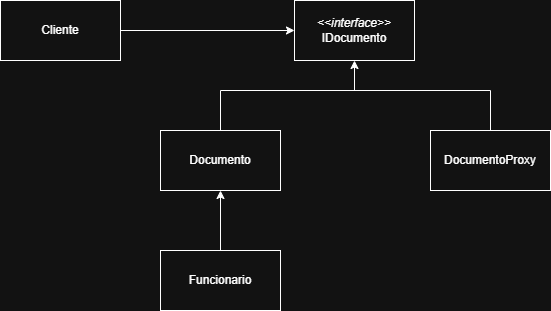

The diagram above was exported from draw.io. Its source (the exported page's mxGraphModel, read from the mxfile embedded in the PNG):
<mxGraphModel dx="1369" dy="757" grid="1" gridSize="10" guides="1" tooltips="1" connect="1" arrows="1" fold="1" page="1" pageScale="1" pageWidth="827" pageHeight="1169" math="0" shadow="0">
  <root>
    <mxCell id="0" />
    <mxCell id="1" parent="0" />
    <mxCell id="TOlGFQ-I-GKKSJPhcQIh-1" parent="1" style="rounded=0;whiteSpace=wrap;html=1;" value="&lt;div&gt;&lt;i&gt;&amp;lt;&amp;lt;interface&amp;gt;&amp;gt;&lt;/i&gt;&lt;/div&gt;IDocumento" vertex="1">
      <mxGeometry height="60" width="120" x="354" y="150" as="geometry" />
    </mxCell>
    <mxCell id="TOlGFQ-I-GKKSJPhcQIh-3" edge="1" parent="1" source="TOlGFQ-I-GKKSJPhcQIh-2" style="edgeStyle=orthogonalEdgeStyle;rounded=0;orthogonalLoop=1;jettySize=auto;html=1;entryX=0;entryY=0.5;entryDx=0;entryDy=0;" target="TOlGFQ-I-GKKSJPhcQIh-1">
      <mxGeometry relative="1" as="geometry" />
    </mxCell>
    <mxCell id="TOlGFQ-I-GKKSJPhcQIh-2" parent="1" style="rounded=0;whiteSpace=wrap;html=1;" value="Cliente" vertex="1">
      <mxGeometry height="60" width="120" x="60" y="150" as="geometry" />
    </mxCell>
    <mxCell id="TOlGFQ-I-GKKSJPhcQIh-9" edge="1" parent="1" source="TOlGFQ-I-GKKSJPhcQIh-4" style="edgeStyle=orthogonalEdgeStyle;rounded=0;orthogonalLoop=1;jettySize=auto;html=1;endArrow=none;endFill=0;exitX=0.5;exitY=0;exitDx=0;exitDy=0;">
      <mxGeometry relative="1" as="geometry">
        <Array as="points">
          <mxPoint x="550" y="240" />
        </Array>
        <mxPoint x="400" y="240" as="targetPoint" />
      </mxGeometry>
    </mxCell>
    <mxCell id="TOlGFQ-I-GKKSJPhcQIh-4" parent="1" style="rounded=0;whiteSpace=wrap;html=1;" value="DocumentoProxy" vertex="1">
      <mxGeometry height="60" width="120" x="490" y="280" as="geometry" />
    </mxCell>
    <mxCell id="TOlGFQ-I-GKKSJPhcQIh-8" edge="1" parent="1" source="TOlGFQ-I-GKKSJPhcQIh-5" style="edgeStyle=orthogonalEdgeStyle;rounded=0;orthogonalLoop=1;jettySize=auto;html=1;entryX=0.5;entryY=1;entryDx=0;entryDy=0;" target="TOlGFQ-I-GKKSJPhcQIh-1">
      <mxGeometry relative="1" as="geometry">
        <Array as="points">
          <mxPoint x="280" y="240" />
          <mxPoint x="414" y="240" />
        </Array>
        <mxPoint x="280" y="220" as="targetPoint" />
      </mxGeometry>
    </mxCell>
    <mxCell id="TOlGFQ-I-GKKSJPhcQIh-5" parent="1" style="rounded=0;whiteSpace=wrap;html=1;" value="Documento" vertex="1">
      <mxGeometry height="60" width="120" x="220" y="280" as="geometry" />
    </mxCell>
    <mxCell id="TOlGFQ-I-GKKSJPhcQIh-7" edge="1" parent="1" source="TOlGFQ-I-GKKSJPhcQIh-6" style="edgeStyle=orthogonalEdgeStyle;rounded=0;orthogonalLoop=1;jettySize=auto;html=1;entryX=0.5;entryY=1;entryDx=0;entryDy=0;" target="TOlGFQ-I-GKKSJPhcQIh-5">
      <mxGeometry relative="1" as="geometry" />
    </mxCell>
    <mxCell id="TOlGFQ-I-GKKSJPhcQIh-6" parent="1" style="rounded=0;whiteSpace=wrap;html=1;" value="Funcionario" vertex="1">
      <mxGeometry height="60" width="120" x="220" y="400" as="geometry" />
    </mxCell>
  </root>
</mxGraphModel>